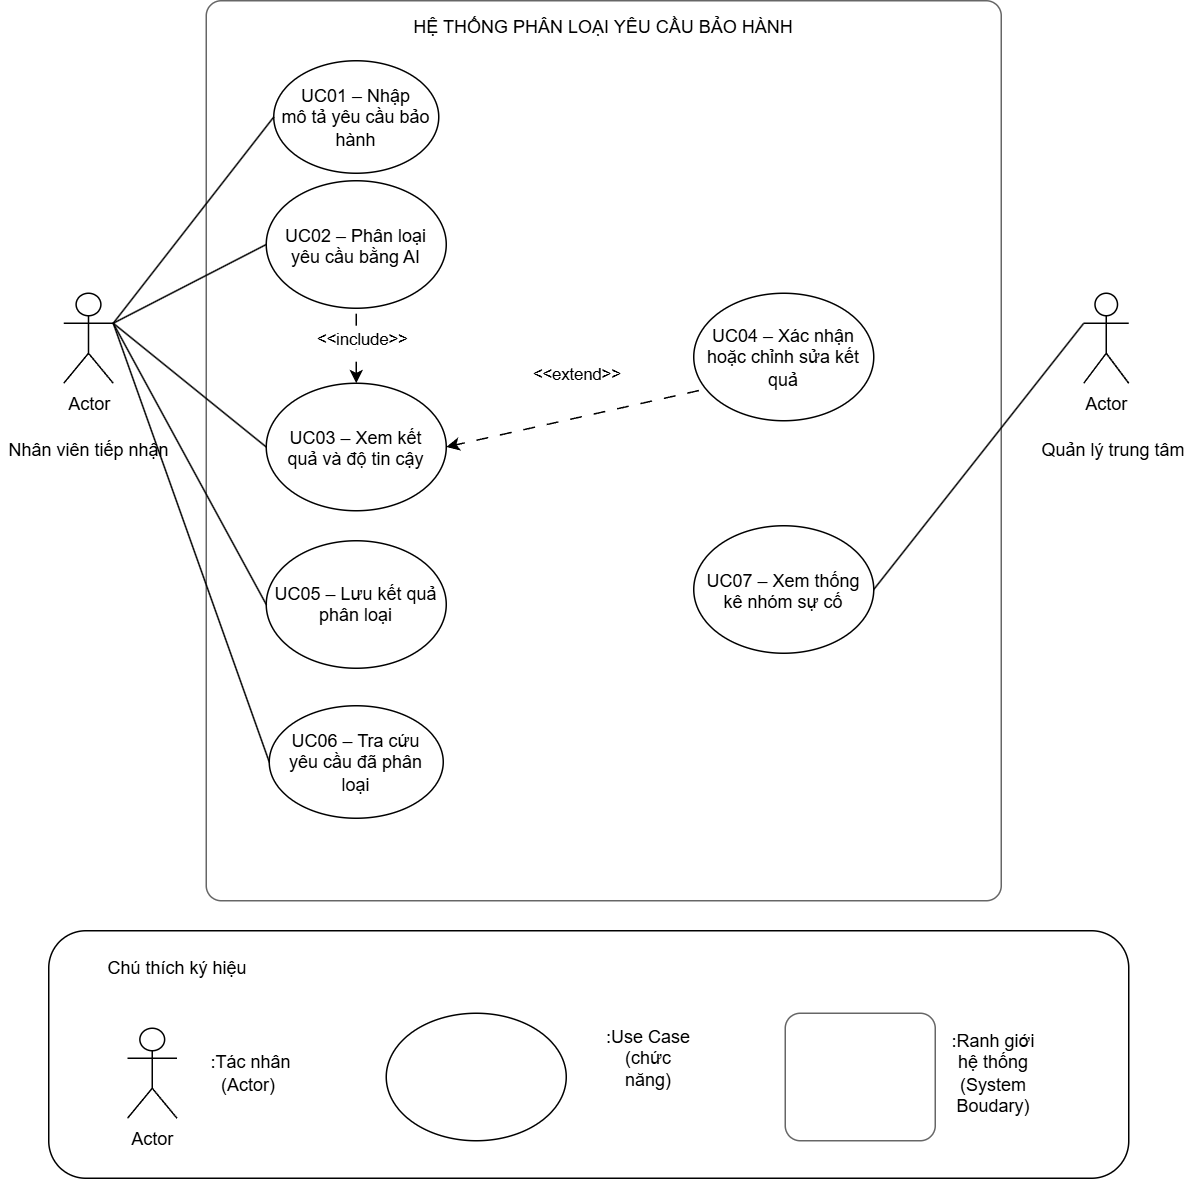

The diagram above was exported from draw.io. Its source (the exported page's mxGraphModel, read from the mxfile embedded in the PNG):
<mxGraphModel dx="2046" dy="1438" grid="1" gridSize="10" guides="1" tooltips="1" connect="1" arrows="1" fold="1" page="1" pageScale="1" pageWidth="827" pageHeight="1169" math="0" shadow="0">
  <root>
    <mxCell id="0" />
    <mxCell id="1" parent="0" />
    <mxCell id="-nSko6pvKAaTvurJjP2H-10" parent="1" style="rounded=1;whiteSpace=wrap;html=1;roundedPerimeter=1;" value="&lt;span style=&quot;color: rgba(0, 0, 0, 0); font-family: monospace; font-size: 1px; text-align: start; white-space: nowrap;&quot;&gt;%3CmxGraphModel%3E%3Croot%3E%3CmxCell%20id%3D%220%22%2F%3E%3CmxCell%20id%3D%221%22%20parent%3D%220%22%2F%3E%3CmxCell%20id%3D%222%22%20parent%3D%221%22%20style%3D%22text%3Bhtml%3D1%3BwhiteSpace%3Dwrap%3BstrokeColor%3Dnone%3BfillColor%3Dnone%3Balign%3Dcenter%3BverticalAlign%3Dmiddle%3Brounded%3D0%3B%22%20value%3D%22%3AUse%20Case%26lt%3Bbr%26gt%3B(ch%E1%BB%A9c%20n%C4%83ng)%22%20vertex%3D%221%22%3E%3CmxGeometry%20height%3D%2230%22%20width%3D%2260%22%20x%3D%22235%22%20y%3D%22862.5%22%20as%3D%22geometry%22%2F%3E%&lt;/span&gt;&lt;span style=&quot;color: rgba(0, 0, 0, 0); font-family: monospace; font-size: 1px; text-align: start; white-space: nowrap;&quot;&gt;%3CmxGraphModel%3E%3Croot%3E%3CmxCell%20id%3D%220%22%2F%3E%3CmxCell%20id%3D%221%22%20parent%3D%220%22%2F%3E%3CmxCell%20id%3D%222%22%20parent%3D%221%22%20style%3D%22text%3Bhtml%3D1%3BwhiteSpace%3Dwrap%3BstrokeColor%3Dnone%3BfillColor%3Dnone%3Balign%3Dcenter%3BverticalAlign%3Dmiddle%3Brounded%3D0%3B%22%20value%3D%22%3AUse%20Case%26lt%3Bbr%26gt%3B(ch%E1%BB%A9c%20n%C4%83ng)%22%20vertex%3D%221%22%3E%3CmxGeometry%20height%3D%2230%22%20width%3D%2260%22%20x%3D%22235%22%20y%3D%22862.5%22%20as%3D%22geometry%22%2F%3E%3C%2FmxCell%3E%3C%2Froot%3E%3C%2FmxGraphModel%3E&lt;/span&gt;&lt;span style=&quot;color: rgba(0, 0, 0, 0); font-family: monospace; font-size: 1px; text-align: start; white-space: nowrap;&quot;&gt;3C%2FmxCell%3E%3C%2Froot%3E%3C%2FmxGraphModel%3E&lt;/span&gt;" vertex="1">
      <mxGeometry height="165" width="720" x="10" y="780" as="geometry" />
    </mxCell>
    <mxCell id="0APaDCHFV-BRcmYFes1z-1" parent="1" style="shape=umlActor;verticalLabelPosition=bottom;verticalAlign=top;html=1;outlineConnect=0;" value="Actor" vertex="1">
      <mxGeometry height="60" width="33" x="20" y="355" as="geometry" />
    </mxCell>
    <mxCell id="0APaDCHFV-BRcmYFes1z-2" parent="1" style="shape=umlActor;verticalLabelPosition=bottom;verticalAlign=top;html=1;outlineConnect=0;" value="Actor" vertex="1">
      <mxGeometry height="60" width="30" x="700" y="355" as="geometry" />
    </mxCell>
    <mxCell id="0APaDCHFV-BRcmYFes1z-12" parent="1" style="ellipse;whiteSpace=wrap;html=1;shapeInside=1;" value="&lt;div style=&quot;&quot;&gt;UC01 – Nhập mô tả yêu cầu bảo hành&lt;/div&gt;" vertex="1">
      <mxGeometry height="75" width="110" x="160" y="200" as="geometry" />
    </mxCell>
    <mxCell id="0APaDCHFV-BRcmYFes1z-13" parent="1" style="ellipse;whiteSpace=wrap;html=1;shapeInside=1;" value="UC02 – Phân loại yêu cầu bằng AI" vertex="1">
      <mxGeometry height="85" width="120" x="155" y="280" as="geometry" />
    </mxCell>
    <mxCell id="0APaDCHFV-BRcmYFes1z-14" parent="1" style="ellipse;whiteSpace=wrap;html=1;shapeInside=1;" value="UC03 – Xem kết quả và độ tin cậy" vertex="1">
      <mxGeometry height="85" width="120" x="155" y="415" as="geometry" />
    </mxCell>
    <mxCell id="0APaDCHFV-BRcmYFes1z-15" parent="1" style="ellipse;whiteSpace=wrap;html=1;shapeInside=1;" value="UC06 – Tra cứu yêu cầu đã phân loại" vertex="1">
      <mxGeometry height="75" width="116" x="157" y="630" as="geometry" />
    </mxCell>
    <mxCell id="0APaDCHFV-BRcmYFes1z-16" parent="1" style="ellipse;whiteSpace=wrap;html=1;shapeInside=1;" value="&lt;div style=&quot;&quot;&gt;UC04 – Xác nhận hoặc chỉnh sửa kết quả&lt;/div&gt;" vertex="1">
      <mxGeometry height="85" width="120" x="440" y="355" as="geometry" />
    </mxCell>
    <mxCell id="0APaDCHFV-BRcmYFes1z-17" parent="1" style="ellipse;whiteSpace=wrap;html=1;shapeInside=1;" value="UC05 – Lưu kết quả phân loại" vertex="1">
      <mxGeometry height="85" width="120" x="155" y="520" as="geometry" />
    </mxCell>
    <mxCell id="0APaDCHFV-BRcmYFes1z-19" parent="1" style="ellipse;whiteSpace=wrap;html=1;shapeInside=1;" value="UC07 – Xem thống kê nhóm sự cố" vertex="1">
      <mxGeometry height="85" width="120" x="440" y="510" as="geometry" />
    </mxCell>
    <mxCell id="0APaDCHFV-BRcmYFes1z-20" parent="1" style="text;html=1;whiteSpace=wrap;strokeColor=none;fillColor=none;align=center;verticalAlign=middle;rounded=0;" value="Nhân viên tiếp nhận" vertex="1">
      <mxGeometry height="30" width="118" x="-22.5" y="445" as="geometry" />
    </mxCell>
    <mxCell id="0APaDCHFV-BRcmYFes1z-21" parent="1" style="text;html=1;whiteSpace=wrap;strokeColor=none;fillColor=none;align=center;verticalAlign=middle;rounded=0;" value="Quản lý trung tâm" vertex="1">
      <mxGeometry height="30" width="100" x="670" y="445" as="geometry" />
    </mxCell>
    <object placeholders="1" id="0APaDCHFV-BRcmYFes1z-71">
      <mxCell parent="1" style="rounded=1;fontSize=11;whiteSpace=wrap;html=1;arcSize=20;fillColor=none;strokeColor=#666666;fontColor=#333333;labelBackgroundColor=none;align=left;verticalAlign=bottom;labelBorderColor=none;spacingTop=0;spacing=10;metaEdit=1;rotatable=0;perimeter=rectanglePerimeter;noLabel=0;labelPadding=0;allowArrows=0;connectable=0;expand=0;recursiveResize=0;editable=1;pointerEvents=0;absoluteArcSize=1;points=[[0.25,0,0],[0.5,0,0],[0.75,0,0],[1,0.25,0],[1,0.5,0],[1,0.75,0],[0.75,1,0],[0.5,1,0],[0.25,1,0],[0,0.75,0],[0,0.5,0],[0,0.25,0]];" vertex="1">
        <mxGeometry height="600" width="530" x="115" y="160" as="geometry" />
      </mxCell>
    </object>
    <mxCell id="0APaDCHFV-BRcmYFes1z-73" parent="1" style="text;html=1;whiteSpace=wrap;strokeColor=none;fillColor=none;align=center;verticalAlign=middle;rounded=0;" value="HỆ THỐNG PHÂN LOẠI YÊU CẦU BẢO HÀNH   " vertex="1">
      <mxGeometry height="35" width="290" x="235" y="160" as="geometry" />
    </mxCell>
    <mxCell id="0APaDCHFV-BRcmYFes1z-76" edge="1" parent="1" source="0APaDCHFV-BRcmYFes1z-14" style="endArrow=none;html=1;rounded=0;exitX=0.5;exitY=0;exitDx=0;exitDy=0;startArrow=classic;startFill=1;dashed=1;dashPattern=8 8;entryX=0.5;entryY=1;entryDx=0;entryDy=0;" target="0APaDCHFV-BRcmYFes1z-13" value="">
      <mxGeometry height="50" relative="1" width="50" as="geometry">
        <mxPoint x="295" y="405" as="sourcePoint" />
        <mxPoint x="345" y="355" as="targetPoint" />
      </mxGeometry>
    </mxCell>
    <mxCell id="0APaDCHFV-BRcmYFes1z-81" connectable="0" parent="0APaDCHFV-BRcmYFes1z-76" style="edgeLabel;html=1;align=center;verticalAlign=middle;resizable=0;points=[];" value="&amp;lt;&amp;lt;include&amp;gt;&amp;gt;  " vertex="1">
      <mxGeometry relative="1" x="0.1923" y="-3" as="geometry">
        <mxPoint as="offset" />
      </mxGeometry>
    </mxCell>
    <mxCell id="0APaDCHFV-BRcmYFes1z-82" edge="1" parent="1" source="0APaDCHFV-BRcmYFes1z-16" style="edgeStyle=none;rounded=0;orthogonalLoop=1;jettySize=auto;html=1;entryX=1;entryY=0.5;entryDx=0;entryDy=0;dashed=1;dashPattern=8 8;exitX=0.029;exitY=0.763;exitDx=0;exitDy=0;exitPerimeter=0;" target="0APaDCHFV-BRcmYFes1z-14">
      <mxGeometry relative="1" as="geometry">
        <mxPoint x="320" y="440" as="sourcePoint" />
      </mxGeometry>
    </mxCell>
    <mxCell id="0APaDCHFV-BRcmYFes1z-84" connectable="0" parent="0APaDCHFV-BRcmYFes1z-82" style="edgeLabel;html=1;align=center;verticalAlign=middle;resizable=0;points=[];" value="&amp;lt;&amp;lt;extend&amp;gt;&amp;gt; " vertex="1">
      <mxGeometry relative="1" x="-0.1525" y="-1" as="geometry">
        <mxPoint x="-11" y="-26" as="offset" />
      </mxGeometry>
    </mxCell>
    <mxCell id="-nSko6pvKAaTvurJjP2H-4" edge="1" parent="1" source="0APaDCHFV-BRcmYFes1z-1" style="endArrow=none;html=1;rounded=0;exitX=1;exitY=0.3333333333333333;exitDx=0;exitDy=0;exitPerimeter=0;entryX=0;entryY=0.5;entryDx=0;entryDy=0;" target="0APaDCHFV-BRcmYFes1z-13" value="">
      <mxGeometry height="50" relative="1" width="50" as="geometry">
        <mxPoint x="350" y="400" as="sourcePoint" />
        <mxPoint x="400" y="350" as="targetPoint" />
      </mxGeometry>
    </mxCell>
    <mxCell id="-nSko6pvKAaTvurJjP2H-5" edge="1" parent="1" source="0APaDCHFV-BRcmYFes1z-1" style="endArrow=none;html=1;rounded=0;exitX=1;exitY=0.3333333333333333;exitDx=0;exitDy=0;exitPerimeter=0;entryX=0;entryY=0.5;entryDx=0;entryDy=0;" target="0APaDCHFV-BRcmYFes1z-12" value="">
      <mxGeometry height="50" relative="1" width="50" as="geometry">
        <mxPoint x="100" y="412" as="sourcePoint" />
        <mxPoint x="202" y="360" as="targetPoint" />
      </mxGeometry>
    </mxCell>
    <mxCell id="-nSko6pvKAaTvurJjP2H-6" edge="1" parent="1" source="0APaDCHFV-BRcmYFes1z-1" style="endArrow=none;html=1;rounded=0;exitX=1;exitY=0.3333333333333333;exitDx=0;exitDy=0;exitPerimeter=0;entryX=0;entryY=0.5;entryDx=0;entryDy=0;" target="0APaDCHFV-BRcmYFes1z-14" value="">
      <mxGeometry height="50" relative="1" width="50" as="geometry">
        <mxPoint x="100" y="432" as="sourcePoint" />
        <mxPoint x="202" y="380" as="targetPoint" />
      </mxGeometry>
    </mxCell>
    <mxCell id="-nSko6pvKAaTvurJjP2H-7" edge="1" parent="1" source="0APaDCHFV-BRcmYFes1z-1" style="endArrow=none;html=1;rounded=0;exitX=1;exitY=0.3333333333333333;exitDx=0;exitDy=0;exitPerimeter=0;entryX=0;entryY=0.5;entryDx=0;entryDy=0;" target="0APaDCHFV-BRcmYFes1z-17" value="">
      <mxGeometry height="50" relative="1" width="50" as="geometry">
        <mxPoint x="90" y="482" as="sourcePoint" />
        <mxPoint x="192" y="430" as="targetPoint" />
      </mxGeometry>
    </mxCell>
    <mxCell id="-nSko6pvKAaTvurJjP2H-8" edge="1" parent="1" source="0APaDCHFV-BRcmYFes1z-1" style="endArrow=none;html=1;rounded=0;exitX=1;exitY=0.3333333333333333;exitDx=0;exitDy=0;exitPerimeter=0;entryX=0;entryY=0.5;entryDx=0;entryDy=0;" target="0APaDCHFV-BRcmYFes1z-15" value="">
      <mxGeometry height="50" relative="1" width="50" as="geometry">
        <mxPoint x="60" y="422" as="sourcePoint" />
        <mxPoint x="162" y="370" as="targetPoint" />
      </mxGeometry>
    </mxCell>
    <mxCell id="-nSko6pvKAaTvurJjP2H-9" edge="1" parent="1" source="0APaDCHFV-BRcmYFes1z-19" style="endArrow=none;html=1;rounded=0;exitX=1;exitY=0.5;exitDx=0;exitDy=0;entryX=0;entryY=0.3333333333333333;entryDx=0;entryDy=0;entryPerimeter=0;" target="0APaDCHFV-BRcmYFes1z-2" value="">
      <mxGeometry height="50" relative="1" width="50" as="geometry">
        <mxPoint x="690" y="602" as="sourcePoint" />
        <mxPoint x="792" y="550" as="targetPoint" />
      </mxGeometry>
    </mxCell>
    <mxCell id="-nSko6pvKAaTvurJjP2H-11" parent="1" style="shape=umlActor;verticalLabelPosition=bottom;verticalAlign=top;html=1;outlineConnect=0;" value="Actor" vertex="1">
      <mxGeometry height="60" width="33" x="62.5" y="845" as="geometry" />
    </mxCell>
    <mxCell id="-nSko6pvKAaTvurJjP2H-12" parent="1" style="text;html=1;whiteSpace=wrap;strokeColor=none;fillColor=none;align=center;verticalAlign=middle;rounded=0;" value=":Tác nhân&lt;br&gt;(Actor)&amp;nbsp;" vertex="1">
      <mxGeometry height="30" width="60" x="115" y="860" as="geometry" />
    </mxCell>
    <mxCell id="-nSko6pvKAaTvurJjP2H-13" parent="1" style="ellipse;whiteSpace=wrap;html=1;shapeInside=1;" value="&lt;div&gt;&lt;br/&gt;&lt;/div&gt;" vertex="1">
      <mxGeometry height="85" width="120" x="235" y="835" as="geometry" />
    </mxCell>
    <mxCell id="-nSko6pvKAaTvurJjP2H-14" parent="1" style="text;html=1;whiteSpace=wrap;strokeColor=none;fillColor=none;align=center;verticalAlign=middle;rounded=0;" value=":Use Case&lt;br&gt;(chức năng)" vertex="1">
      <mxGeometry height="30" width="60" x="380" y="850" as="geometry" />
    </mxCell>
    <object placeholders="1" id="-nSko6pvKAaTvurJjP2H-16">
      <mxCell parent="1" style="rounded=1;fontSize=11;whiteSpace=wrap;html=1;arcSize=20;fillColor=none;strokeColor=#666666;fontColor=#333333;labelBackgroundColor=none;align=left;verticalAlign=bottom;labelBorderColor=none;spacingTop=0;spacing=10;metaEdit=1;rotatable=0;perimeter=rectanglePerimeter;noLabel=0;labelPadding=0;allowArrows=0;connectable=0;expand=0;recursiveResize=0;editable=1;pointerEvents=0;absoluteArcSize=1;points=[[0.25,0,0],[0.5,0,0],[0.75,0,0],[1,0.25,0],[1,0.5,0],[1,0.75,0],[0.75,1,0],[0.5,1,0],[0.25,1,0],[0,0.75,0],[0,0.5,0],[0,0.25,0]];" vertex="1">
        <mxGeometry height="85" width="100" x="501" y="835" as="geometry" />
      </mxCell>
    </object>
    <mxCell id="-nSko6pvKAaTvurJjP2H-17" parent="1" style="text;html=1;whiteSpace=wrap;strokeColor=none;fillColor=none;align=center;verticalAlign=middle;rounded=0;" value=":Ranh giới hệ thống&lt;br&gt;(System Boudary)" vertex="1">
      <mxGeometry height="30" width="60" x="610" y="860" as="geometry" />
    </mxCell>
    <mxCell id="-nSko6pvKAaTvurJjP2H-30" parent="1" style="text;html=1;whiteSpace=wrap;strokeColor=none;fillColor=none;align=center;verticalAlign=middle;rounded=0;" value="Chú thích ký hiệu" vertex="1">
      <mxGeometry height="30" width="120" x="35.5" y="790" as="geometry" />
    </mxCell>
  </root>
</mxGraphModel>